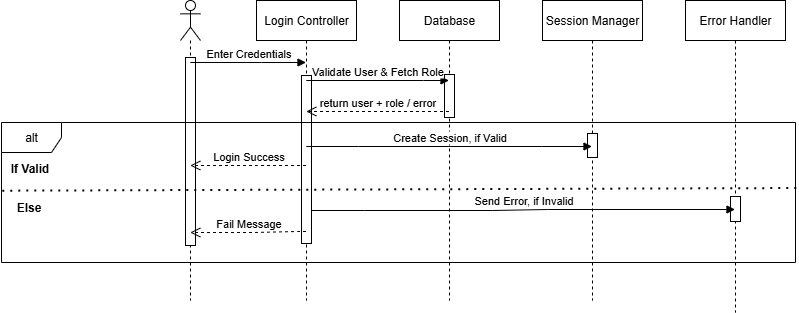

The diagram above was exported from draw.io. Its source (the exported page's mxGraphModel, read from the mxfile embedded in the PNG):
<mxGraphModel dx="1616" dy="398" grid="0" gridSize="10" guides="1" tooltips="1" connect="1" arrows="1" fold="1" page="1" pageScale="1" pageWidth="850" pageHeight="1100" background="none" math="0" shadow="0">
  <root>
    <mxCell id="0" />
    <mxCell id="1" parent="0" />
    <mxCell id="im6KT_Uo68lldDrzzcDX-3" value="" style="shape=umlLifeline;perimeter=lifelinePerimeter;whiteSpace=wrap;html=1;container=1;dropTarget=0;collapsible=0;recursiveResize=0;outlineConnect=0;portConstraint=eastwest;newEdgeStyle={&quot;curved&quot;:0,&quot;rounded&quot;:0};participant=umlActor;" vertex="1" parent="1">
      <mxGeometry x="71" y="369" width="20" height="300" as="geometry" />
    </mxCell>
    <mxCell id="im6KT_Uo68lldDrzzcDX-16" value="" style="html=1;points=[[0,0,0,0,5],[0,1,0,0,-5],[1,0,0,0,5],[1,1,0,0,-5]];perimeter=orthogonalPerimeter;outlineConnect=0;targetShapes=umlLifeline;portConstraint=eastwest;newEdgeStyle={&quot;curved&quot;:0,&quot;rounded&quot;:0};" vertex="1" parent="im6KT_Uo68lldDrzzcDX-3">
      <mxGeometry x="5" y="57" width="10" height="188" as="geometry" />
    </mxCell>
    <mxCell id="im6KT_Uo68lldDrzzcDX-4" value="Login Controller" style="shape=umlLifeline;perimeter=lifelinePerimeter;whiteSpace=wrap;html=1;container=1;dropTarget=0;collapsible=0;recursiveResize=0;outlineConnect=0;portConstraint=eastwest;newEdgeStyle={&quot;curved&quot;:0,&quot;rounded&quot;:0};" vertex="1" parent="1">
      <mxGeometry x="147" y="369" width="100" height="300" as="geometry" />
    </mxCell>
    <mxCell id="im6KT_Uo68lldDrzzcDX-18" value="" style="html=1;points=[[0,0,0,0,5],[0,1,0,0,-5],[1,0,0,0,5],[1,1,0,0,-5]];perimeter=orthogonalPerimeter;outlineConnect=0;targetShapes=umlLifeline;portConstraint=eastwest;newEdgeStyle={&quot;curved&quot;:0,&quot;rounded&quot;:0};" vertex="1" parent="im6KT_Uo68lldDrzzcDX-4">
      <mxGeometry x="45" y="75" width="10" height="168" as="geometry" />
    </mxCell>
    <mxCell id="im6KT_Uo68lldDrzzcDX-5" value="Database" style="shape=umlLifeline;perimeter=lifelinePerimeter;whiteSpace=wrap;html=1;container=1;dropTarget=0;collapsible=0;recursiveResize=0;outlineConnect=0;portConstraint=eastwest;newEdgeStyle={&quot;curved&quot;:0,&quot;rounded&quot;:0};" vertex="1" parent="1">
      <mxGeometry x="290" y="369" width="100" height="300" as="geometry" />
    </mxCell>
    <mxCell id="im6KT_Uo68lldDrzzcDX-19" value="" style="html=1;points=[[0,0,0,0,5],[0,1,0,0,-5],[1,0,0,0,5],[1,1,0,0,-5]];perimeter=orthogonalPerimeter;outlineConnect=0;targetShapes=umlLifeline;portConstraint=eastwest;newEdgeStyle={&quot;curved&quot;:0,&quot;rounded&quot;:0};" vertex="1" parent="im6KT_Uo68lldDrzzcDX-5">
      <mxGeometry x="45" y="74" width="10" height="43" as="geometry" />
    </mxCell>
    <mxCell id="im6KT_Uo68lldDrzzcDX-6" value="Session Manager" style="shape=umlLifeline;perimeter=lifelinePerimeter;whiteSpace=wrap;html=1;container=1;dropTarget=0;collapsible=0;recursiveResize=0;outlineConnect=0;portConstraint=eastwest;newEdgeStyle={&quot;curved&quot;:0,&quot;rounded&quot;:0};" vertex="1" parent="1">
      <mxGeometry x="433" y="369" width="100" height="300" as="geometry" />
    </mxCell>
    <mxCell id="im6KT_Uo68lldDrzzcDX-20" value="" style="html=1;points=[[0,0,0,0,5],[0,1,0,0,-5],[1,0,0,0,5],[1,1,0,0,-5]];perimeter=orthogonalPerimeter;outlineConnect=0;targetShapes=umlLifeline;portConstraint=eastwest;newEdgeStyle={&quot;curved&quot;:0,&quot;rounded&quot;:0};" vertex="1" parent="im6KT_Uo68lldDrzzcDX-6">
      <mxGeometry x="45" y="133" width="10" height="24" as="geometry" />
    </mxCell>
    <mxCell id="im6KT_Uo68lldDrzzcDX-7" value="Error Handler" style="shape=umlLifeline;perimeter=lifelinePerimeter;whiteSpace=wrap;html=1;container=1;dropTarget=0;collapsible=0;recursiveResize=0;outlineConnect=0;portConstraint=eastwest;newEdgeStyle={&quot;curved&quot;:0,&quot;rounded&quot;:0};" vertex="1" parent="1">
      <mxGeometry x="576" y="369" width="100" height="312" as="geometry" />
    </mxCell>
    <mxCell id="im6KT_Uo68lldDrzzcDX-21" value="" style="html=1;points=[[0,0,0,0,5],[0,1,0,0,-5],[1,0,0,0,5],[1,1,0,0,-5]];perimeter=orthogonalPerimeter;outlineConnect=0;targetShapes=umlLifeline;portConstraint=eastwest;newEdgeStyle={&quot;curved&quot;:0,&quot;rounded&quot;:0};" vertex="1" parent="im6KT_Uo68lldDrzzcDX-7">
      <mxGeometry x="45" y="196" width="10" height="25" as="geometry" />
    </mxCell>
    <mxCell id="im6KT_Uo68lldDrzzcDX-8" value="Enter Credentials" style="html=1;verticalAlign=bottom;endArrow=block;curved=0;rounded=0;" edge="1" parent="1" source="im6KT_Uo68lldDrzzcDX-3" target="im6KT_Uo68lldDrzzcDX-4">
      <mxGeometry width="80" relative="1" as="geometry">
        <mxPoint x="111" y="438" as="sourcePoint" />
        <mxPoint x="191" y="438" as="targetPoint" />
        <Array as="points">
          <mxPoint x="152" y="431" />
        </Array>
      </mxGeometry>
    </mxCell>
    <mxCell id="im6KT_Uo68lldDrzzcDX-10" value="Validate User &amp;amp; Fetch Role" style="html=1;verticalAlign=bottom;endArrow=block;curved=0;rounded=0;" edge="1" parent="1" source="im6KT_Uo68lldDrzzcDX-4" target="im6KT_Uo68lldDrzzcDX-5">
      <mxGeometry width="80" relative="1" as="geometry">
        <mxPoint x="243" y="449" as="sourcePoint" />
        <mxPoint x="359" y="449" as="targetPoint" />
        <Array as="points">
          <mxPoint x="314" y="449" />
        </Array>
      </mxGeometry>
    </mxCell>
    <mxCell id="im6KT_Uo68lldDrzzcDX-12" value="return user + role / error" style="html=1;verticalAlign=bottom;endArrow=open;dashed=1;endSize=8;curved=0;rounded=0;" edge="1" parent="1" source="im6KT_Uo68lldDrzzcDX-5" target="im6KT_Uo68lldDrzzcDX-4">
      <mxGeometry relative="1" as="geometry">
        <mxPoint x="321" y="499" as="sourcePoint" />
        <mxPoint x="241" y="499" as="targetPoint" />
        <Array as="points">
          <mxPoint x="274" y="480" />
        </Array>
      </mxGeometry>
    </mxCell>
    <mxCell id="im6KT_Uo68lldDrzzcDX-13" value="Create Session, if Valid" style="html=1;verticalAlign=bottom;endArrow=block;curved=0;rounded=0;" edge="1" parent="1" source="im6KT_Uo68lldDrzzcDX-4" target="im6KT_Uo68lldDrzzcDX-6">
      <mxGeometry width="80" relative="1" as="geometry">
        <mxPoint x="233" y="537" as="sourcePoint" />
        <mxPoint x="349" y="537" as="targetPoint" />
        <Array as="points">
          <mxPoint x="249" y="515" />
          <mxPoint x="432" y="515" />
        </Array>
      </mxGeometry>
    </mxCell>
    <mxCell id="im6KT_Uo68lldDrzzcDX-14" value="Send Error, if Invalid" style="html=1;verticalAlign=bottom;endArrow=block;curved=0;rounded=0;" edge="1" parent="1" source="im6KT_Uo68lldDrzzcDX-18" target="im6KT_Uo68lldDrzzcDX-7">
      <mxGeometry width="80" relative="1" as="geometry">
        <mxPoint x="202" y="556" as="sourcePoint" />
        <mxPoint x="488" y="556" as="targetPoint" />
        <Array as="points">
          <mxPoint x="255" y="579" />
          <mxPoint x="383" y="579" />
          <mxPoint x="438" y="578" />
        </Array>
      </mxGeometry>
    </mxCell>
    <mxCell id="im6KT_Uo68lldDrzzcDX-15" value="Login Success" style="html=1;verticalAlign=bottom;endArrow=open;dashed=1;endSize=8;curved=0;rounded=0;" edge="1" parent="1" source="im6KT_Uo68lldDrzzcDX-4" target="im6KT_Uo68lldDrzzcDX-3">
      <mxGeometry relative="1" as="geometry">
        <mxPoint x="214" y="588" as="sourcePoint" />
        <mxPoint x="71" y="588" as="targetPoint" />
        <Array as="points">
          <mxPoint x="148" y="534" />
        </Array>
      </mxGeometry>
    </mxCell>
    <mxCell id="im6KT_Uo68lldDrzzcDX-22" value="alt" style="shape=umlFrame;whiteSpace=wrap;html=1;pointerEvents=0;" vertex="1" parent="1">
      <mxGeometry x="-108" y="491" width="794" height="140" as="geometry" />
    </mxCell>
    <mxCell id="im6KT_Uo68lldDrzzcDX-23" value="Fail Message" style="html=1;verticalAlign=bottom;endArrow=open;dashed=1;endSize=8;curved=0;rounded=0;" edge="1" parent="1" source="im6KT_Uo68lldDrzzcDX-4" target="im6KT_Uo68lldDrzzcDX-3">
      <mxGeometry relative="1" as="geometry">
        <mxPoint x="229" y="613" as="sourcePoint" />
        <mxPoint x="113" y="613" as="targetPoint" />
        <Array as="points">
          <mxPoint x="188" y="600" />
          <mxPoint x="144" y="601" />
        </Array>
      </mxGeometry>
    </mxCell>
    <mxCell id="im6KT_Uo68lldDrzzcDX-24" value="" style="endArrow=none;dashed=1;html=1;dashPattern=1 3;strokeWidth=2;rounded=0;exitX=0.001;exitY=0.487;exitDx=0;exitDy=0;exitPerimeter=0;entryX=1.002;entryY=0.468;entryDx=0;entryDy=0;entryPerimeter=0;" edge="1" parent="1" source="im6KT_Uo68lldDrzzcDX-22" target="im6KT_Uo68lldDrzzcDX-22">
      <mxGeometry width="50" height="50" relative="1" as="geometry">
        <mxPoint x="252" y="560" as="sourcePoint" />
        <mxPoint x="302" y="510" as="targetPoint" />
      </mxGeometry>
    </mxCell>
    <mxCell id="im6KT_Uo68lldDrzzcDX-25" value="&lt;b&gt;If Valid&lt;/b&gt;" style="text;html=1;align=center;verticalAlign=middle;resizable=0;points=[];autosize=1;strokeColor=none;fillColor=none;" vertex="1" parent="1">
      <mxGeometry x="-109" y="524" width="57" height="26" as="geometry" />
    </mxCell>
    <mxCell id="im6KT_Uo68lldDrzzcDX-28" value="&lt;b&gt;Else&lt;/b&gt;" style="text;html=1;align=center;verticalAlign=middle;resizable=0;points=[];autosize=1;strokeColor=none;fillColor=none;" vertex="1" parent="1">
      <mxGeometry x="-102.5" y="563" width="43" height="26" as="geometry" />
    </mxCell>
  </root>
</mxGraphModel>